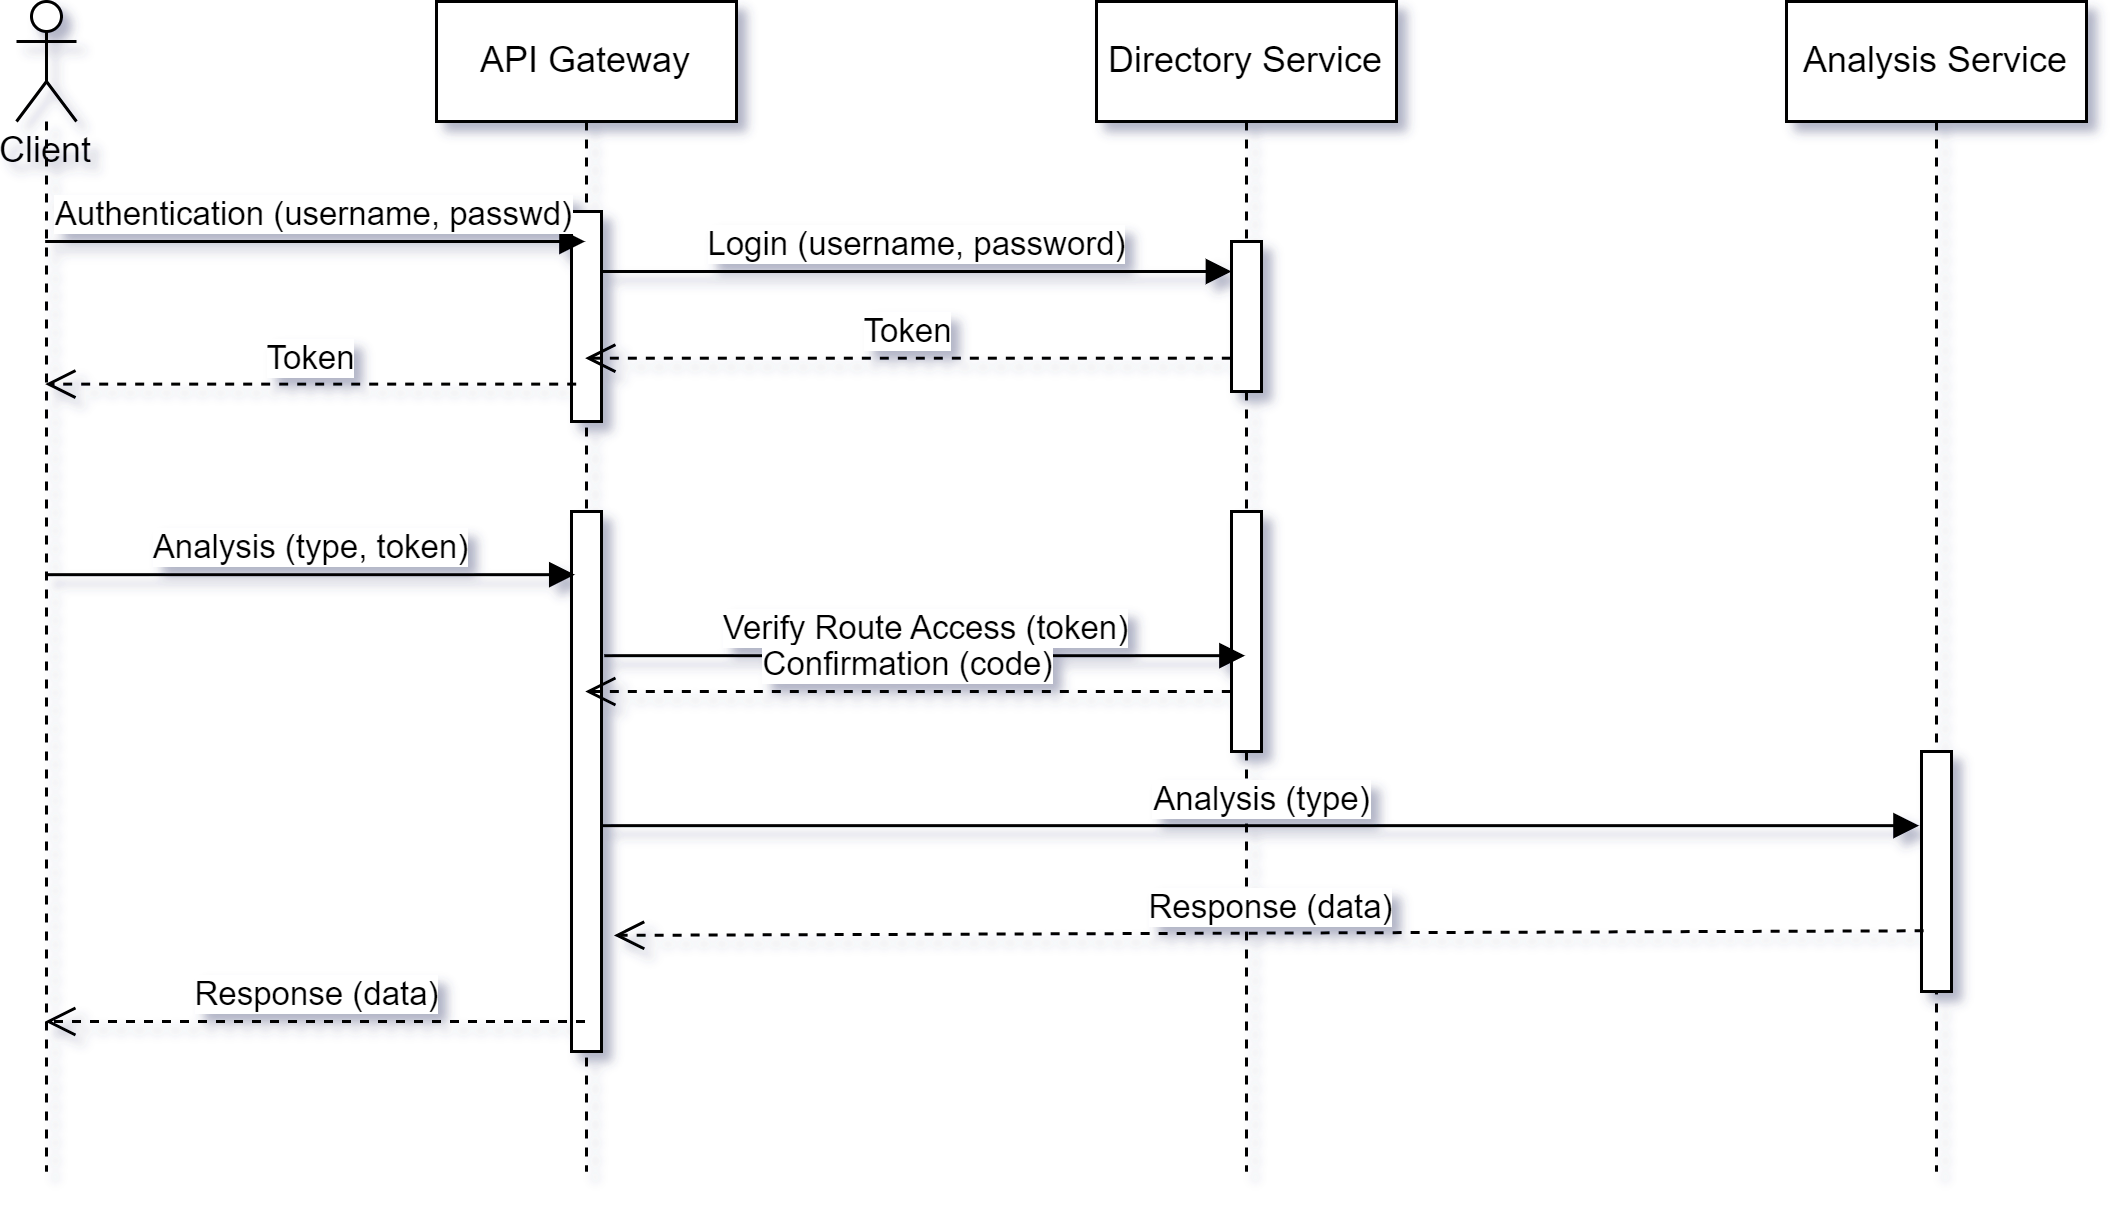

The diagram above was exported from draw.io. Its source (the exported page's mxGraphModel, read from the mxfile embedded in the PNG):
<mxGraphModel dx="1000" dy="505" grid="1" gridSize="10" guides="1" tooltips="1" connect="1" arrows="1" fold="1" page="1" pageScale="1" pageWidth="850" pageHeight="1100" math="0" shadow="0">
  <root>
    <mxCell id="0" />
    <mxCell id="1" parent="0" />
    <mxCell id="uVRcKPFicNTQkqbchDWO-186" value="Client" style="shape=umlLifeline;participant=umlActor;perimeter=lifelinePerimeter;whiteSpace=wrap;html=1;container=1;collapsible=0;recursiveResize=0;verticalAlign=top;spacingTop=36;outlineConnect=0;" vertex="1" parent="1">
      <mxGeometry x="90" y="90" width="20" height="390" as="geometry" />
    </mxCell>
    <mxCell id="uVRcKPFicNTQkqbchDWO-187" value="API Gateway" style="shape=umlLifeline;perimeter=lifelinePerimeter;whiteSpace=wrap;html=1;container=1;collapsible=0;recursiveResize=0;outlineConnect=0;" vertex="1" parent="1">
      <mxGeometry x="230" y="90" width="100" height="390" as="geometry" />
    </mxCell>
    <mxCell id="uVRcKPFicNTQkqbchDWO-191" value="" style="html=1;points=[];perimeter=orthogonalPerimeter;" vertex="1" parent="uVRcKPFicNTQkqbchDWO-187">
      <mxGeometry x="45" y="70" width="10" height="70" as="geometry" />
    </mxCell>
    <mxCell id="uVRcKPFicNTQkqbchDWO-197" value="" style="html=1;points=[];perimeter=orthogonalPerimeter;" vertex="1" parent="uVRcKPFicNTQkqbchDWO-187">
      <mxGeometry x="45" y="170" width="10" height="180" as="geometry" />
    </mxCell>
    <mxCell id="uVRcKPFicNTQkqbchDWO-188" value="Directory Service" style="shape=umlLifeline;perimeter=lifelinePerimeter;whiteSpace=wrap;html=1;container=1;collapsible=0;recursiveResize=0;outlineConnect=0;" vertex="1" parent="1">
      <mxGeometry x="450" y="90" width="100" height="390" as="geometry" />
    </mxCell>
    <mxCell id="uVRcKPFicNTQkqbchDWO-193" value="" style="html=1;points=[];perimeter=orthogonalPerimeter;" vertex="1" parent="uVRcKPFicNTQkqbchDWO-188">
      <mxGeometry x="45" y="80" width="10" height="50" as="geometry" />
    </mxCell>
    <mxCell id="uVRcKPFicNTQkqbchDWO-198" value="" style="html=1;points=[];perimeter=orthogonalPerimeter;" vertex="1" parent="uVRcKPFicNTQkqbchDWO-188">
      <mxGeometry x="45" y="170" width="10" height="80" as="geometry" />
    </mxCell>
    <mxCell id="uVRcKPFicNTQkqbchDWO-189" value="Analysis Service" style="shape=umlLifeline;perimeter=lifelinePerimeter;whiteSpace=wrap;html=1;container=1;collapsible=0;recursiveResize=0;outlineConnect=0;" vertex="1" parent="1">
      <mxGeometry x="680" y="90" width="100" height="390" as="geometry" />
    </mxCell>
    <mxCell id="uVRcKPFicNTQkqbchDWO-206" value="" style="html=1;points=[];perimeter=orthogonalPerimeter;" vertex="1" parent="uVRcKPFicNTQkqbchDWO-189">
      <mxGeometry x="45" y="250" width="10" height="80" as="geometry" />
    </mxCell>
    <mxCell id="uVRcKPFicNTQkqbchDWO-190" value="Authentication (username, passwd)" style="html=1;verticalAlign=bottom;endArrow=block;rounded=0;" edge="1" parent="1" source="uVRcKPFicNTQkqbchDWO-186" target="uVRcKPFicNTQkqbchDWO-187">
      <mxGeometry width="80" relative="1" as="geometry">
        <mxPoint x="160" y="490" as="sourcePoint" />
        <mxPoint x="240" y="490" as="targetPoint" />
        <Array as="points">
          <mxPoint x="150" y="170" />
          <mxPoint x="230" y="170" />
        </Array>
      </mxGeometry>
    </mxCell>
    <mxCell id="uVRcKPFicNTQkqbchDWO-192" value="Login (username, password)" style="html=1;verticalAlign=bottom;endArrow=block;rounded=0;" edge="1" parent="1" source="uVRcKPFicNTQkqbchDWO-191" target="uVRcKPFicNTQkqbchDWO-193">
      <mxGeometry width="80" relative="1" as="geometry">
        <mxPoint x="290" y="190" as="sourcePoint" />
        <mxPoint x="370" y="190" as="targetPoint" />
        <Array as="points">
          <mxPoint x="450" y="180" />
        </Array>
      </mxGeometry>
    </mxCell>
    <mxCell id="uVRcKPFicNTQkqbchDWO-195" value="Token" style="html=1;verticalAlign=bottom;endArrow=open;dashed=1;endSize=8;rounded=0;exitX=-0.022;exitY=0.778;exitDx=0;exitDy=0;exitPerimeter=0;" edge="1" parent="1" source="uVRcKPFicNTQkqbchDWO-193" target="uVRcKPFicNTQkqbchDWO-187">
      <mxGeometry relative="1" as="geometry">
        <mxPoint x="430" y="240" as="sourcePoint" />
        <mxPoint x="350" y="240" as="targetPoint" />
      </mxGeometry>
    </mxCell>
    <mxCell id="uVRcKPFicNTQkqbchDWO-196" value="Token" style="html=1;verticalAlign=bottom;endArrow=open;dashed=1;endSize=8;rounded=0;exitX=0.156;exitY=0.822;exitDx=0;exitDy=0;exitPerimeter=0;" edge="1" parent="1" source="uVRcKPFicNTQkqbchDWO-191" target="uVRcKPFicNTQkqbchDWO-186">
      <mxGeometry relative="1" as="geometry">
        <mxPoint x="502.1100000000001" y="214.47000000000003" as="sourcePoint" />
        <mxPoint x="289.94444444444457" y="214.47000000000003" as="targetPoint" />
      </mxGeometry>
    </mxCell>
    <mxCell id="uVRcKPFicNTQkqbchDWO-199" value="Analysis (type, token)" style="html=1;verticalAlign=bottom;endArrow=block;rounded=0;entryX=0.111;entryY=0.117;entryDx=0;entryDy=0;entryPerimeter=0;" edge="1" parent="1" source="uVRcKPFicNTQkqbchDWO-186" target="uVRcKPFicNTQkqbchDWO-197">
      <mxGeometry width="80" relative="1" as="geometry">
        <mxPoint x="140" y="300" as="sourcePoint" />
        <mxPoint x="220" y="300" as="targetPoint" />
      </mxGeometry>
    </mxCell>
    <mxCell id="uVRcKPFicNTQkqbchDWO-200" value="Verify Route Access (token)" style="html=1;verticalAlign=bottom;endArrow=block;rounded=0;exitX=1.089;exitY=0.267;exitDx=0;exitDy=0;exitPerimeter=0;" edge="1" parent="1" source="uVRcKPFicNTQkqbchDWO-197" target="uVRcKPFicNTQkqbchDWO-188">
      <mxGeometry width="80" relative="1" as="geometry">
        <mxPoint x="290" y="280" as="sourcePoint" />
        <mxPoint x="286.11" y="282.87" as="targetPoint" />
      </mxGeometry>
    </mxCell>
    <mxCell id="uVRcKPFicNTQkqbchDWO-201" value="Confirmation (code)" style="html=1;verticalAlign=bottom;endArrow=open;dashed=1;endSize=8;rounded=0;exitX=-0.022;exitY=0.75;exitDx=0;exitDy=0;exitPerimeter=0;" edge="1" parent="1" source="uVRcKPFicNTQkqbchDWO-198" target="uVRcKPFicNTQkqbchDWO-187">
      <mxGeometry relative="1" as="geometry">
        <mxPoint x="500" y="320" as="sourcePoint" />
        <mxPoint x="350" y="330" as="targetPoint" />
      </mxGeometry>
    </mxCell>
    <mxCell id="uVRcKPFicNTQkqbchDWO-202" value="Analysis (type)" style="html=1;verticalAlign=bottom;endArrow=block;rounded=0;entryX=-0.081;entryY=0.309;entryDx=0;entryDy=0;entryPerimeter=0;" edge="1" parent="1" source="uVRcKPFicNTQkqbchDWO-197" target="uVRcKPFicNTQkqbchDWO-206">
      <mxGeometry width="80" relative="1" as="geometry">
        <mxPoint x="280" y="360" as="sourcePoint" />
        <mxPoint x="620" y="360" as="targetPoint" />
      </mxGeometry>
    </mxCell>
    <mxCell id="uVRcKPFicNTQkqbchDWO-207" value="Response (data)" style="html=1;verticalAlign=bottom;endArrow=open;dashed=1;endSize=8;rounded=0;exitX=0.071;exitY=0.747;exitDx=0;exitDy=0;exitPerimeter=0;entryX=1.414;entryY=0.785;entryDx=0;entryDy=0;entryPerimeter=0;" edge="1" parent="1" source="uVRcKPFicNTQkqbchDWO-206" target="uVRcKPFicNTQkqbchDWO-197">
      <mxGeometry relative="1" as="geometry">
        <mxPoint x="650" y="400" as="sourcePoint" />
        <mxPoint x="570" y="400" as="targetPoint" />
      </mxGeometry>
    </mxCell>
    <mxCell id="uVRcKPFicNTQkqbchDWO-208" value="Response (data)" style="html=1;verticalAlign=bottom;endArrow=open;dashed=1;endSize=8;rounded=0;" edge="1" parent="1" source="uVRcKPFicNTQkqbchDWO-187" target="uVRcKPFicNTQkqbchDWO-186">
      <mxGeometry relative="1" as="geometry">
        <mxPoint x="240" y="420" as="sourcePoint" />
        <mxPoint x="120" y="420" as="targetPoint" />
        <Array as="points">
          <mxPoint x="230" y="430" />
        </Array>
      </mxGeometry>
    </mxCell>
  </root>
</mxGraphModel>